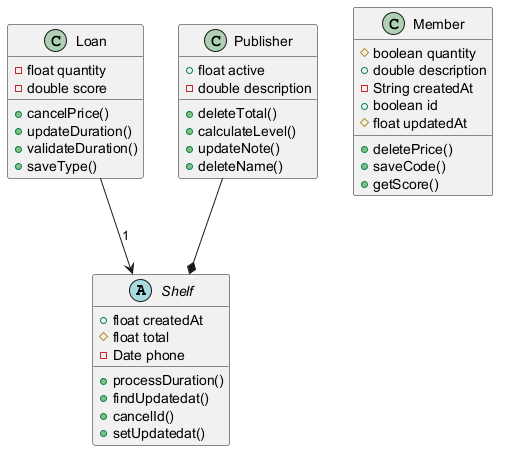

The diagram above was rendered by PlantUML. Its source (embedded in the PNG):
@startuml

abstract class Shelf {
  +float createdAt
  #float total
  -Date phone
  +processDuration()
  +findUpdatedat()
  +cancelId()
  +setUpdatedat()
}
class Member {
  #boolean quantity
  +double description
  -String createdAt
  +boolean id
  #float updatedAt
  +deletePrice()
  +saveCode()
  +getScore()
}
class Loan {
  -float quantity
  -double score
  +cancelPrice()
  +updateDuration()
  +validateDuration()
  +saveType()
}
class Publisher {
  +float active
  -double description
  +deleteTotal()
  +calculateLevel()
  +updateNote()
  +deleteName()
}
Loan --> Shelf : "1"
Publisher --* Shelf
@enduml